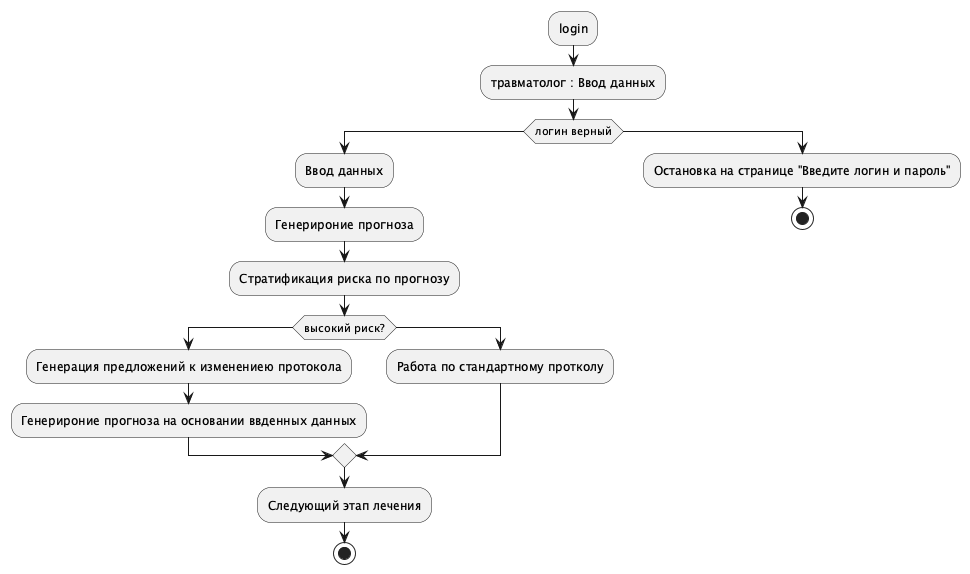

The diagram above was rendered by PlantUML. Its source (embedded in the PNG):
@startuml


- login
- травматолог : Ввод данных

if (логин верный) then
:Ввод данных;
:Генерироние прогноза;
:Стратификация риска по прогнозу;
    if (высокий риск?) then
    :Генерация предложений к изменениею протокола;
    :Генерироние прогноза на основании ввденных данных;


else
:Работа по стандартному протколу;
endif
:Следующий этап лечения;
stop
else
:Остановка на странице "Введите логин и пароль";
stop


@enduml